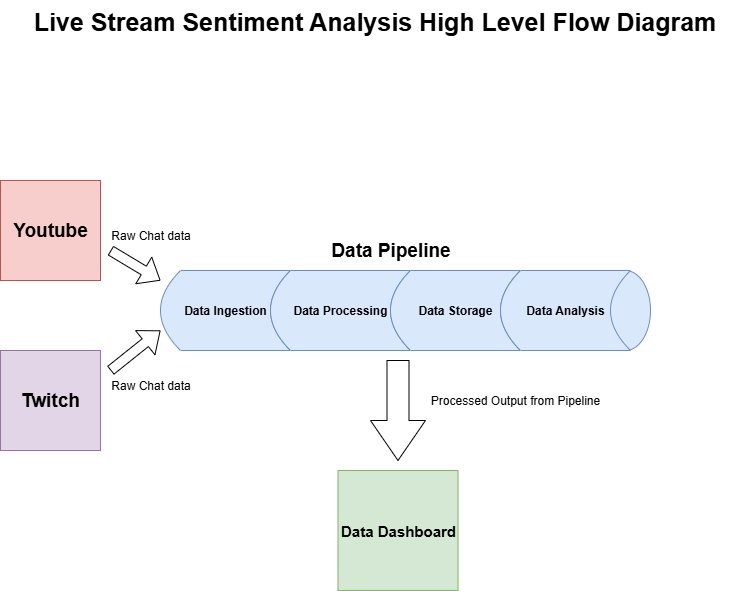

The diagram above was exported from draw.io. Its source (the exported page's mxGraphModel, read from the mxfile embedded in the PNG):
<mxGraphModel dx="1426" dy="785" grid="1" gridSize="10" guides="1" tooltips="1" connect="1" arrows="1" fold="1" page="1" pageScale="1" pageWidth="827" pageHeight="1169" math="0" shadow="0">
  <root>
    <mxCell id="0" />
    <mxCell id="1" parent="0" />
    <mxCell id="ImfLBctxZ6qKN8Lt8eN2-8" value="" style="ellipse;whiteSpace=wrap;html=1;fillColor=#dae8fc;strokeColor=#6c8ebf;" vertex="1" parent="1">
      <mxGeometry x="640" y="320" width="50" height="80" as="geometry" />
    </mxCell>
    <mxCell id="ImfLBctxZ6qKN8Lt8eN2-1" value="&lt;b&gt;&lt;font style=&quot;font-size: 19px;&quot;&gt;Youtube&lt;/font&gt;&lt;/b&gt;" style="whiteSpace=wrap;html=1;aspect=fixed;fillColor=#f8cecc;strokeColor=#b85450;" vertex="1" parent="1">
      <mxGeometry x="40" y="230" width="100" height="100" as="geometry" />
    </mxCell>
    <mxCell id="ImfLBctxZ6qKN8Lt8eN2-2" value="&lt;b&gt;&lt;font style=&quot;font-size: 19px;&quot;&gt;Twitch&lt;/font&gt;&lt;/b&gt;" style="whiteSpace=wrap;html=1;aspect=fixed;fillColor=#e1d5e7;strokeColor=#9673a6;" vertex="1" parent="1">
      <mxGeometry x="40" y="400" width="100" height="100" as="geometry" />
    </mxCell>
    <mxCell id="ImfLBctxZ6qKN8Lt8eN2-3" value="&lt;b&gt;Data Ingestion&lt;/b&gt;" style="shape=dataStorage;whiteSpace=wrap;html=1;fixedSize=1;fillColor=#dae8fc;strokeColor=#6c8ebf;" vertex="1" parent="1">
      <mxGeometry x="200" y="320" width="130" height="80" as="geometry" />
    </mxCell>
    <mxCell id="ImfLBctxZ6qKN8Lt8eN2-4" value="&lt;b&gt;Data Processing&lt;/b&gt;" style="shape=dataStorage;whiteSpace=wrap;html=1;fixedSize=1;fillColor=#dae8fc;strokeColor=#6c8ebf;" vertex="1" parent="1">
      <mxGeometry x="310" y="320" width="140" height="80" as="geometry" />
    </mxCell>
    <mxCell id="ImfLBctxZ6qKN8Lt8eN2-9" value="" style="shape=flexArrow;endArrow=classic;html=1;rounded=0;" edge="1" parent="1">
      <mxGeometry width="50" height="50" relative="1" as="geometry">
        <mxPoint x="150" y="300" as="sourcePoint" />
        <mxPoint x="200" y="330" as="targetPoint" />
      </mxGeometry>
    </mxCell>
    <mxCell id="ImfLBctxZ6qKN8Lt8eN2-10" value="" style="shape=flexArrow;endArrow=classic;html=1;rounded=0;" edge="1" parent="1">
      <mxGeometry width="50" height="50" relative="1" as="geometry">
        <mxPoint x="150" y="420" as="sourcePoint" />
        <mxPoint x="200" y="380" as="targetPoint" />
      </mxGeometry>
    </mxCell>
    <mxCell id="ImfLBctxZ6qKN8Lt8eN2-11" value="&lt;b&gt;Data Storage&lt;/b&gt;" style="shape=dataStorage;whiteSpace=wrap;html=1;fixedSize=1;fillColor=#dae8fc;strokeColor=#6c8ebf;" vertex="1" parent="1">
      <mxGeometry x="430" y="320" width="130" height="80" as="geometry" />
    </mxCell>
    <mxCell id="ImfLBctxZ6qKN8Lt8eN2-12" value="&lt;b&gt;Data Analysis&lt;/b&gt;" style="shape=dataStorage;whiteSpace=wrap;html=1;fixedSize=1;fillColor=#dae8fc;strokeColor=#6c8ebf;" vertex="1" parent="1">
      <mxGeometry x="540" y="320" width="130" height="80" as="geometry" />
    </mxCell>
    <mxCell id="ImfLBctxZ6qKN8Lt8eN2-13" value="&lt;b&gt;&lt;font style=&quot;font-size: 19px;&quot;&gt;Data Pipeline&lt;/font&gt;&lt;/b&gt;" style="text;html=1;align=center;verticalAlign=middle;resizable=0;points=[];autosize=1;strokeColor=none;fillColor=none;" vertex="1" parent="1">
      <mxGeometry x="360" y="280" width="140" height="40" as="geometry" />
    </mxCell>
    <mxCell id="ImfLBctxZ6qKN8Lt8eN2-14" value="" style="html=1;shadow=0;dashed=0;align=center;verticalAlign=middle;shape=mxgraph.arrows2.arrow;dy=0.6;dx=40;direction=south;notch=0;" vertex="1" parent="1">
      <mxGeometry x="410" y="410" width="55" height="100" as="geometry" />
    </mxCell>
    <mxCell id="ImfLBctxZ6qKN8Lt8eN2-17" value="&lt;font style=&quot;font-size: 15px;&quot;&gt;&lt;b&gt;Data Dashboard&lt;/b&gt;&lt;/font&gt;" style="whiteSpace=wrap;html=1;aspect=fixed;fillColor=#d5e8d4;strokeColor=#82b366;" vertex="1" parent="1">
      <mxGeometry x="377.5" y="520" width="120" height="120" as="geometry" />
    </mxCell>
    <mxCell id="ImfLBctxZ6qKN8Lt8eN2-18" value="Raw Chat data" style="text;html=1;align=center;verticalAlign=middle;resizable=0;points=[];autosize=1;strokeColor=none;fillColor=none;" vertex="1" parent="1">
      <mxGeometry x="140" y="270" width="100" height="30" as="geometry" />
    </mxCell>
    <mxCell id="ImfLBctxZ6qKN8Lt8eN2-19" value="Raw Chat data" style="text;html=1;align=center;verticalAlign=middle;resizable=0;points=[];autosize=1;strokeColor=none;fillColor=none;" vertex="1" parent="1">
      <mxGeometry x="140" y="420" width="100" height="30" as="geometry" />
    </mxCell>
    <mxCell id="ImfLBctxZ6qKN8Lt8eN2-20" value="Processed Output from Pipeline" style="text;html=1;align=center;verticalAlign=middle;whiteSpace=wrap;rounded=0;" vertex="1" parent="1">
      <mxGeometry x="460" y="435" width="190" height="30" as="geometry" />
    </mxCell>
    <mxCell id="ImfLBctxZ6qKN8Lt8eN2-21" value="&lt;font style=&quot;font-size: 25px;&quot;&gt;&lt;b&gt;Live Stream Sentiment Analysis High Level Flow Diagram&lt;/b&gt;&lt;/font&gt;" style="text;html=1;align=center;verticalAlign=middle;resizable=0;points=[];autosize=1;strokeColor=none;fillColor=none;fontStyle=0" vertex="1" parent="1">
      <mxGeometry x="59" y="50" width="710" height="40" as="geometry" />
    </mxCell>
  </root>
</mxGraphModel>